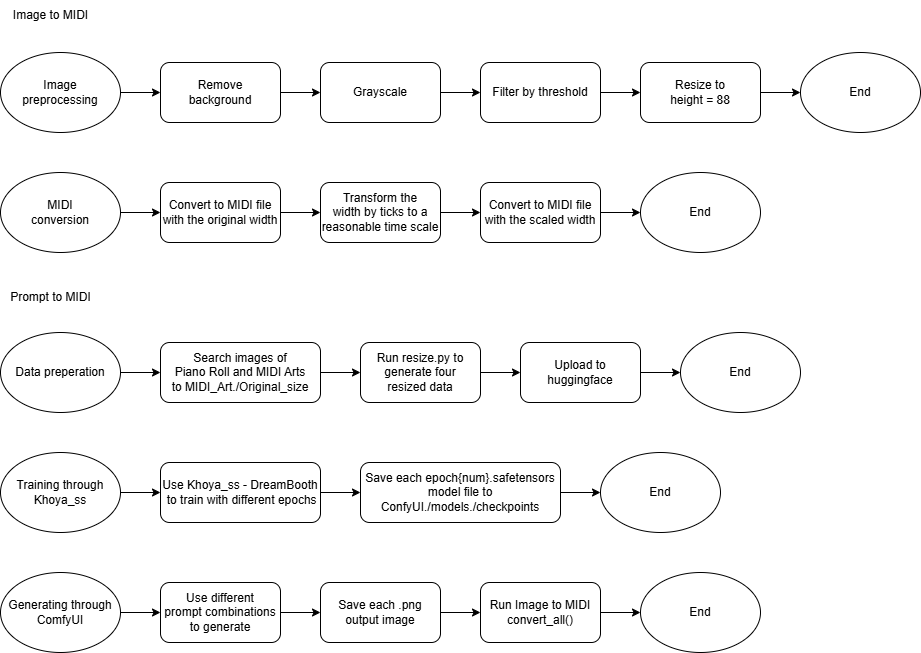

The diagram above was exported from draw.io. Its source (the exported page's mxGraphModel, read from the mxfile embedded in the PNG):
<mxGraphModel dx="1013" dy="664" grid="1" gridSize="10" guides="1" tooltips="1" connect="1" arrows="1" fold="1" page="1" pageScale="1" pageWidth="1169" pageHeight="827" background="#FFFFFF" math="0" shadow="0">
  <root>
    <mxCell id="0" />
    <mxCell id="1" parent="0" />
    <mxCell id="45" value="" style="edgeStyle=none;html=1;" parent="1" source="4" target="11" edge="1">
      <mxGeometry relative="1" as="geometry" />
    </mxCell>
    <mxCell id="4" value="Image&lt;div&gt;preprocessing&lt;/div&gt;" style="ellipse;whiteSpace=wrap;html=1;" parent="1" vertex="1">
      <mxGeometry x="40" y="80" width="120" height="80" as="geometry" />
    </mxCell>
    <mxCell id="16" style="edgeStyle=none;html=1;exitX=1;exitY=0.5;exitDx=0;exitDy=0;entryX=0;entryY=0.5;entryDx=0;entryDy=0;" parent="1" source="11" target="12" edge="1">
      <mxGeometry relative="1" as="geometry" />
    </mxCell>
    <mxCell id="11" value="Remove&lt;div&gt;background&lt;/div&gt;" style="rounded=1;whiteSpace=wrap;html=1;" parent="1" vertex="1">
      <mxGeometry x="200" y="90" width="120" height="60" as="geometry" />
    </mxCell>
    <mxCell id="52" value="" style="edgeStyle=none;html=1;exitX=1;exitY=0.5;exitDx=0;exitDy=0;entryX=0;entryY=0.5;entryDx=0;entryDy=0;" edge="1" parent="1" source="12" target="51">
      <mxGeometry relative="1" as="geometry" />
    </mxCell>
    <mxCell id="12" value="Grayscale" style="rounded=1;whiteSpace=wrap;html=1;" parent="1" vertex="1">
      <mxGeometry x="360" y="90" width="120" height="60" as="geometry" />
    </mxCell>
    <mxCell id="46" value="End" style="ellipse;whiteSpace=wrap;html=1;" vertex="1" parent="1">
      <mxGeometry x="840" y="80" width="120" height="80" as="geometry" />
    </mxCell>
    <mxCell id="47" value="" style="edgeStyle=none;html=1;exitX=1;exitY=0.5;exitDx=0;exitDy=0;entryX=0;entryY=0.5;entryDx=0;entryDy=0;" edge="1" parent="1" source="48" target="46">
      <mxGeometry relative="1" as="geometry">
        <mxPoint x="840" y="120" as="targetPoint" />
      </mxGeometry>
    </mxCell>
    <mxCell id="48" value="Resize to&lt;div&gt;height = 88&lt;/div&gt;" style="rounded=1;whiteSpace=wrap;html=1;" vertex="1" parent="1">
      <mxGeometry x="680" y="90" width="120" height="60" as="geometry" />
    </mxCell>
    <mxCell id="55" style="edgeStyle=none;html=1;exitX=1;exitY=0.5;exitDx=0;exitDy=0;entryX=0;entryY=0.5;entryDx=0;entryDy=0;" edge="1" parent="1" source="51" target="48">
      <mxGeometry relative="1" as="geometry" />
    </mxCell>
    <mxCell id="51" value="Filter by threshold" style="rounded=1;whiteSpace=wrap;html=1;" vertex="1" parent="1">
      <mxGeometry x="520" y="90" width="120" height="60" as="geometry" />
    </mxCell>
    <mxCell id="56" value="" style="edgeStyle=none;html=1;exitX=1;exitY=0.5;exitDx=0;exitDy=0;entryX=0;entryY=0.5;entryDx=0;entryDy=0;" edge="1" parent="1" source="57" target="67">
      <mxGeometry relative="1" as="geometry" />
    </mxCell>
    <mxCell id="57" value="Training through&lt;div&gt;Khoya_ss&lt;/div&gt;" style="ellipse;whiteSpace=wrap;html=1;" vertex="1" parent="1">
      <mxGeometry x="40" y="480" width="120" height="80" as="geometry" />
    </mxCell>
    <mxCell id="58" value="End" style="ellipse;whiteSpace=wrap;html=1;" vertex="1" parent="1">
      <mxGeometry x="640" y="480" width="120" height="80" as="geometry" />
    </mxCell>
    <mxCell id="59" value="" style="edgeStyle=none;html=1;exitX=1;exitY=0.5;exitDx=0;exitDy=0;entryX=0;entryY=0.5;entryDx=0;entryDy=0;" edge="1" parent="1" source="60" target="62">
      <mxGeometry relative="1" as="geometry" />
    </mxCell>
    <mxCell id="60" value="Data preperation" style="ellipse;whiteSpace=wrap;html=1;" vertex="1" parent="1">
      <mxGeometry x="40" y="360" width="120" height="80" as="geometry" />
    </mxCell>
    <mxCell id="61" value="" style="edgeStyle=none;html=1;exitX=1;exitY=0.5;exitDx=0;exitDy=0;entryX=0;entryY=0.5;entryDx=0;entryDy=0;" edge="1" parent="1" source="62" target="64">
      <mxGeometry relative="1" as="geometry" />
    </mxCell>
    <mxCell id="62" value="Search images of&lt;div&gt;&lt;span style=&quot;background-color: transparent;&quot;&gt;Piano Roll and&amp;nbsp;&lt;/span&gt;&lt;span style=&quot;background-color: transparent;&quot;&gt;MIDI Arts&lt;/span&gt;&lt;/div&gt;&lt;div&gt;&lt;span style=&quot;background-color: transparent;&quot;&gt;to MIDI_Art./Original_size&lt;/span&gt;&lt;/div&gt;" style="rounded=1;whiteSpace=wrap;html=1;" vertex="1" parent="1">
      <mxGeometry x="200" y="370" width="160" height="60" as="geometry" />
    </mxCell>
    <mxCell id="89" value="" style="edgeStyle=none;html=1;" edge="1" parent="1" source="64" target="88">
      <mxGeometry relative="1" as="geometry" />
    </mxCell>
    <mxCell id="64" value="Run resize.py to&lt;div&gt;generate four&lt;/div&gt;&lt;div&gt;resized data&lt;/div&gt;" style="rounded=1;whiteSpace=wrap;html=1;" vertex="1" parent="1">
      <mxGeometry x="400" y="370" width="120" height="60" as="geometry" />
    </mxCell>
    <mxCell id="65" value="End" style="ellipse;whiteSpace=wrap;html=1;" vertex="1" parent="1">
      <mxGeometry x="720" y="360" width="120" height="80" as="geometry" />
    </mxCell>
    <mxCell id="66" value="" style="edgeStyle=none;html=1;" edge="1" parent="1" source="67" target="69">
      <mxGeometry relative="1" as="geometry" />
    </mxCell>
    <mxCell id="67" value="Use Khoya_ss - DreamBooth&lt;div&gt;&amp;nbsp;to &lt;span style=&quot;background-color: transparent;&quot;&gt;train with different&amp;nbsp;&lt;/span&gt;&lt;span style=&quot;background-color: transparent;&quot;&gt;epochs&lt;/span&gt;&lt;/div&gt;" style="rounded=1;whiteSpace=wrap;html=1;" vertex="1" parent="1">
      <mxGeometry x="200" y="490" width="160" height="60" as="geometry" />
    </mxCell>
    <mxCell id="92" value="" style="edgeStyle=none;html=1;" edge="1" parent="1" source="69" target="58">
      <mxGeometry relative="1" as="geometry" />
    </mxCell>
    <mxCell id="69" value="Save each epoch{num}&lt;span style=&quot;background-color: transparent;&quot;&gt;.safetensors&lt;/span&gt;&lt;div&gt;&lt;span style=&quot;background-color: transparent;&quot;&gt;model file to ConfyUI./models./checkpoints&lt;/span&gt;&lt;/div&gt;" style="rounded=1;whiteSpace=wrap;html=1;" vertex="1" parent="1">
      <mxGeometry x="400" y="490" width="200" height="60" as="geometry" />
    </mxCell>
    <mxCell id="70" value="" style="edgeStyle=none;html=1;" edge="1" parent="1" source="71" target="73">
      <mxGeometry relative="1" as="geometry" />
    </mxCell>
    <mxCell id="71" value="Generating through&lt;div&gt;ComfyUI&lt;/div&gt;" style="ellipse;whiteSpace=wrap;html=1;" vertex="1" parent="1">
      <mxGeometry x="40" y="600" width="120" height="80" as="geometry" />
    </mxCell>
    <mxCell id="72" value="" style="edgeStyle=none;html=1;" edge="1" parent="1" source="73" target="76">
      <mxGeometry relative="1" as="geometry" />
    </mxCell>
    <mxCell id="73" value="Use different&lt;div&gt;prompt combinations&lt;/div&gt;&lt;div&gt;to generate&lt;/div&gt;" style="rounded=1;whiteSpace=wrap;html=1;" vertex="1" parent="1">
      <mxGeometry x="200" y="610" width="120" height="60" as="geometry" />
    </mxCell>
    <mxCell id="74" value="End" style="ellipse;whiteSpace=wrap;html=1;" vertex="1" parent="1">
      <mxGeometry x="680" y="600" width="120" height="80" as="geometry" />
    </mxCell>
    <mxCell id="94" value="" style="edgeStyle=none;html=1;" edge="1" parent="1" source="76" target="93">
      <mxGeometry relative="1" as="geometry" />
    </mxCell>
    <mxCell id="76" value="Save each&amp;nbsp;&lt;span style=&quot;background-color: transparent;&quot;&gt;.png&lt;/span&gt;&lt;div&gt;&lt;span style=&quot;background-color: transparent;&quot;&gt;output&amp;nbsp;&lt;/span&gt;&lt;span style=&quot;background-color: transparent;&quot;&gt;image&lt;/span&gt;&lt;/div&gt;" style="rounded=1;whiteSpace=wrap;html=1;" vertex="1" parent="1">
      <mxGeometry x="360" y="610" width="120" height="60" as="geometry" />
    </mxCell>
    <mxCell id="81" value="" style="edgeStyle=none;html=1;" edge="1" parent="1" source="77" target="80">
      <mxGeometry relative="1" as="geometry" />
    </mxCell>
    <mxCell id="77" value="Convert to&amp;nbsp;&lt;span style=&quot;background-color: transparent;&quot;&gt;MIDI file&lt;/span&gt;&lt;div&gt;&lt;span style=&quot;background-color: transparent;&quot;&gt;with the original width&lt;/span&gt;&lt;/div&gt;" style="rounded=1;whiteSpace=wrap;html=1;" vertex="1" parent="1">
      <mxGeometry x="200" y="210" width="120" height="60" as="geometry" />
    </mxCell>
    <mxCell id="79" value="" style="edgeStyle=none;html=1;" edge="1" parent="1" source="78" target="77">
      <mxGeometry relative="1" as="geometry" />
    </mxCell>
    <mxCell id="78" value="MIDI&lt;div&gt;conversion&lt;/div&gt;" style="ellipse;whiteSpace=wrap;html=1;" vertex="1" parent="1">
      <mxGeometry x="40" y="200" width="120" height="80" as="geometry" />
    </mxCell>
    <mxCell id="83" value="" style="edgeStyle=none;html=1;" edge="1" parent="1" source="80" target="82">
      <mxGeometry relative="1" as="geometry" />
    </mxCell>
    <mxCell id="80" value="Transform the width&amp;nbsp;&lt;span style=&quot;background-color: transparent;&quot;&gt;by ticks to a reasonable time scale&lt;/span&gt;" style="rounded=1;whiteSpace=wrap;html=1;" vertex="1" parent="1">
      <mxGeometry x="360" y="210" width="120" height="60" as="geometry" />
    </mxCell>
    <mxCell id="85" value="" style="edgeStyle=none;html=1;" edge="1" parent="1" source="82" target="84">
      <mxGeometry relative="1" as="geometry" />
    </mxCell>
    <mxCell id="82" value="Convert to MIDI file&lt;div&gt;with the scaled width&lt;/div&gt;" style="rounded=1;whiteSpace=wrap;html=1;" vertex="1" parent="1">
      <mxGeometry x="520" y="210" width="120" height="60" as="geometry" />
    </mxCell>
    <mxCell id="84" value="End" style="ellipse;whiteSpace=wrap;html=1;" vertex="1" parent="1">
      <mxGeometry x="680" y="200" width="120" height="80" as="geometry" />
    </mxCell>
    <mxCell id="86" value="Image to MIDI" style="text;html=1;align=center;verticalAlign=middle;resizable=0;points=[];autosize=1;strokeColor=none;fillColor=none;" vertex="1" parent="1">
      <mxGeometry x="40" y="28" width="100" height="30" as="geometry" />
    </mxCell>
    <mxCell id="87" value="Prompt to MIDI" style="text;html=1;align=center;verticalAlign=middle;resizable=0;points=[];autosize=1;strokeColor=none;fillColor=none;" vertex="1" parent="1">
      <mxGeometry x="40" y="310" width="100" height="30" as="geometry" />
    </mxCell>
    <mxCell id="90" value="" style="edgeStyle=none;html=1;" edge="1" parent="1" source="88" target="65">
      <mxGeometry relative="1" as="geometry" />
    </mxCell>
    <mxCell id="88" value="Upload to huggingface" style="rounded=1;whiteSpace=wrap;html=1;" vertex="1" parent="1">
      <mxGeometry x="560" y="370" width="120" height="60" as="geometry" />
    </mxCell>
    <mxCell id="95" value="" style="edgeStyle=none;html=1;" edge="1" parent="1" source="93" target="74">
      <mxGeometry relative="1" as="geometry" />
    </mxCell>
    <mxCell id="93" value="Run Image to MIDI&lt;div&gt;convert_all()&lt;/div&gt;" style="rounded=1;whiteSpace=wrap;html=1;" vertex="1" parent="1">
      <mxGeometry x="520" y="610" width="120" height="60" as="geometry" />
    </mxCell>
  </root>
</mxGraphModel>